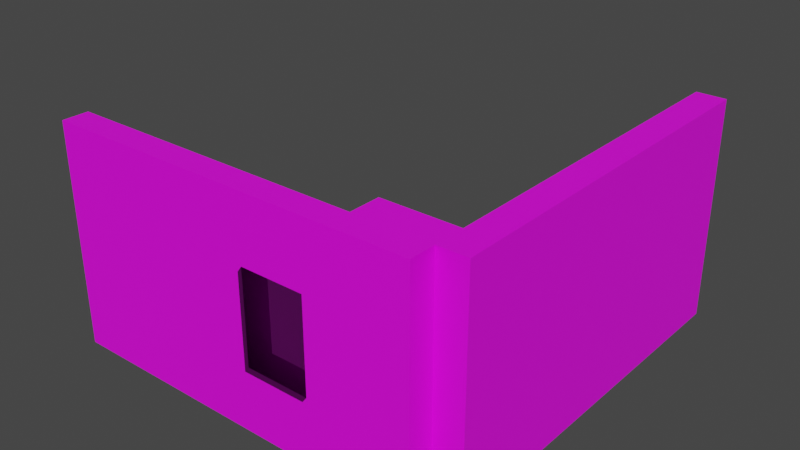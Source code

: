 # Source: Stage.blend  (saved by Blender 2.93.21; exported with 4.5.12 LTS)
import bpy
from mathutils import Matrix  # noqa: F401  (used for matrix-valued properties, if any)

bpy.ops.wm.read_factory_settings(use_empty=True)
scene = bpy.context.scene
scene.name = 'Scene'

# ---- collections
col_collection = bpy.data.collections.new('Collection'); scene.collection.children.link(col_collection)
col_support = bpy.data.collections.new('support'); scene.collection.children.link(col_support)

# ---- images (referenced by path relative to the original .blend; pixels are not part of the script)
import os
ASSET_DIR = os.environ.get("B2B_ASSET_DIR", "")  # directory of the original .blend (textures are referenced by path, not embedded)
HERE = os.path.dirname(os.path.abspath(__file__))  # packed textures are extracted next to this script under _unpacked/

def load_image(name, relpath, width, height, colorspace="sRGB"):
    """Load a texture the original file referenced (path relative to the .blend, or extracted next to this script)."""
    p = next((c for c in (os.path.join(HERE, relpath), os.path.join(ASSET_DIR, relpath)) if relpath and os.path.exists(c)), "")
    if p:
        img = bpy.data.images.load(p, check_existing=True)
        img.name = name
    else:  # same state as the original file: an image datablock whose file is absent (Cycles renders it pink)
        img = bpy.data.images.new(name, width, height)
        img.source = "FILE"
        img.filepath = "//" + (relpath or name)
    img.colorspace_settings.name = colorspace
    return img
img_tex_atlas_psd = load_image('Tex_Atlas.psd', 'Tex_Atlas.psd', 1024, 1024, 'sRGB')

# ---- materials (node trees are filled in below, after node groups)
mat_atlas = bpy.data.materials.new('Atlas')
mat_atlas.use_transparent_shadow = False
mat_trans = bpy.data.materials.new('trans')
mat_trans.surface_render_method = 'BLENDED'
mat_trans.blend_method = 'BLEND'
mat_trans.use_transparent_shadow = False

# ---- material node trees
mat_atlas.use_nodes = True; mat_atlas.node_tree.nodes.clear()
_N = mat_atlas.node_tree.nodes; _L = mat_atlas.node_tree.links
n0 = _N.new('ShaderNodeBsdfPrincipled'); n0.name = 'Principled BSDF'; n0.location = (10, 300)
n0.distribution = 'GGX'
n0.subsurface_method = 'BURLEY'
n0.inputs[3].default_value = 1.45
n0.inputs[27].default_value = (0.0, 0.0, 0.0, 1.0)
n0.inputs[28].default_value = 1.0
n1 = _N.new('ShaderNodeOutputMaterial'); n1.name = 'Material Output'; n1.location = (300, 300)
n2 = _N.new('ShaderNodeTexImage'); n2.name = 'Image Texture'; n2.location = (-280, 275)
n2.image = img_tex_atlas_psd
_L.new(n0.outputs[0], n1.inputs[0])
_L.new(n2.outputs[0], n0.inputs[0])
n1.is_active_output = True
mat_trans.use_nodes = True; mat_trans.node_tree.nodes.clear()
_N = mat_trans.node_tree.nodes; _L = mat_trans.node_tree.links
n0 = _N.new('ShaderNodeBsdfPrincipled'); n0.name = 'Principled BSDF'; n0.location = (10, 300)
n0.distribution = 'GGX'
n0.subsurface_method = 'BURLEY'
n0.inputs[3].default_value = 1.45
n0.inputs[4].default_value = 0.0
n0.inputs[27].default_value = (0.0, 0.0, 0.0, 1.0)
n0.inputs[28].default_value = 1.0
n1 = _N.new('ShaderNodeOutputMaterial'); n1.name = 'Material Output'; n1.location = (300, 300)
_L.new(n0.outputs[0], n1.inputs[0])
n1.is_active_output = True

# ---- world
world_world = bpy.data.worlds.new('World'); scene.world = world_world
world_world.use_nodes = True; world_world.node_tree.nodes.clear()
_N = world_world.node_tree.nodes; _L = world_world.node_tree.links
n0 = _N.new('ShaderNodeOutputWorld'); n0.name = 'World Output'; n0.location = (300, 300)
n1 = _N.new('ShaderNodeBackground'); n1.name = 'Background'; n1.location = (10, 300)
n1.inputs[0].default_value = (0.05088, 0.05088, 0.05088, 1.0)
_L.new(n1.outputs[0], n0.inputs[0])
n0.is_active_output = True
world_world.color = (0.05088, 0.05088, 0.05088)
world_world.use_sun_shadow = False
world_world.sun_shadow_jitter_overblur = 0.0

# ---- meshes
me_plane = bpy.data.meshes.new('Plane')
me_plane.from_pydata([(-20.71, 20.71, 0.0), (-20.71, -20.71, 0.0), (-20.71, -23.57, 24.23), (20.71, 20.71, 0.0), (20.71, -20.71, 0.0), (-20.71, -20.71, 0.0), (20.71, -20.71, 24.23), (-20.71, -20.71, 24.23), (20.71, -20.71, 0.0), (20.71, -23.57, 24.23), (-20.71, -23.57, 0.0), (20.71, -23.57, 0.0), (20.71, -20.71, 24.23), (20.71, 20.71, 0.0), (20.71, -20.71, 0.0), (20.71, 20.71, 24.23), (23.91, -20.71, 0.0), (23.91, 20.71, 0.0), (23.91, 20.71, 24.23), (23.91, -20.71, 24.23)], [], [(3, 0, 1, 4), (11, 10, 2, 9), (8, 6, 7, 5), (6, 8, 11, 9), (5, 7, 2, 10), (8, 5, 10, 11), (7, 6, 9, 2), (12, 14, 13, 15), (19, 18, 17, 16), (14, 12, 19, 16), (15, 13, 17, 18), (12, 15, 18, 19), (13, 14, 16, 17)])
_uv = me_plane.uv_layers.new(name='UVMap')
_uv.uv.foreach_set('vector', [0.5275, 0.8514, 0.5275, 0.8514, 0.5275, 0.8514, 0.5275, 0.8514, 0.5275, 0.8514, 0.5275, 0.8514, 0.5275, 0.8514, 0.5275, 0.8514, 0.5275, 0.8514, 0.5275, 0.8514, 0.5275, 0.8514, 0.5275, 0.8514, 0.5275, 0.8514, 0.5275, 0.8514, 0.5275, 0.8514, 0.5275, 0.8514, 0.5275, 0.8514, 0.5275, 0.8514, 0.5275, 0.8514, 0.5275, 0.8514, 0.5275, 0.8514, 0.5275, 0.8514, 0.5275, 0.8514, 0.5275, 0.8514, 0.5275, 0.8514, 0.5275, 0.8514, 0.5275, 0.8514, 0.5275, 0.8514, 0.5275, 0.8514, 0.5275, 0.8514, 0.5275, 0.8514, 0.5275, 0.8514, 0.5275, 0.8514, 0.5275, 0.8514, 0.5275, 0.8514, 0.5275, 0.8514, 0.5275, 0.8514, 0.5275, 0.8514, 0.5275, 0.8514, 0.5275, 0.8514, 0.5275, 0.8514, 0.5275, 0.8514, 0.5275, 0.8514, 0.5275, 0.8514, 0.5275, 0.8514, 0.5275, 0.8514, 0.5275, 0.8514, 0.5275, 0.8514, 0.5275, 0.8514, 0.5275, 0.8514, 0.5275, 0.8514, 0.5275, 0.8514])
me_plane.materials.append(mat_atlas)
me_plane.use_remesh_fix_poles = True
me_plane.use_remesh_preserve_attributes = False
me_plane.update()
me_plane_001 = bpy.data.meshes.new('Plane.001')
me_plane_001.from_pydata([(-5.888, -1.234, 0.6121), (5.644, -1.234, 0.6121), (5.644, -1.234, 0.02875), (-5.888, -1.234, 0.02875)], [], [(2, 3, 0, 1)])
_uv = me_plane_001.uv_layers.new(name='UVMap')
_uv.uv.foreach_set('vector', [0.0, 1.0, 1.0, 1.0, 1.0, 1.0, 0.0, 1.0])
me_plane_001.use_remesh_fix_poles = True
me_plane_001.use_remesh_preserve_attributes = False
me_plane_001.update()
me_plane_002 = bpy.data.meshes.new('Plane.002')
me_plane_002.from_pydata([(20.71, -20.71, 2.83), (20.71, 20.71, 2.83), (-20.71, -20.71, 2.83), (-20.71, -19.98, 2.153), (19.85, -19.98, 2.153), (19.85, -19.98, 0.1011), (19.85, 20.71, 0.1011), (19.85, 20.71, 2.153), (-20.71, -19.98, 0.1011)], [], [(0, 1, 7, 4), (6, 5, 4, 7), (5, 8, 3, 4), (2, 0, 4, 3)])
_uv = me_plane_002.uv_layers.new(name='UVMap')
_uv.uv.foreach_set('vector', [0.0, 1.0, 0.0, 0.0, 0.0, 0.0, 0.0, 1.0, 0.0, 0.0, 0.0, 1.0, 0.0, 1.0, 0.0, 0.0, 0.0, 1.0, 1.0, 1.0, 1.0, 1.0, 0.0, 1.0, 1.0, 1.0, 0.0, 1.0, 0.0, 1.0, 1.0, 1.0])
me_plane_002.use_remesh_fix_poles = True
me_plane_002.use_remesh_preserve_attributes = False
me_plane_002.update()
me_cube = bpy.data.meshes.new('Cube')
me_cube.from_pydata([(-1.0, -1.0, -1.0), (-1.0, -1.0, 1.0), (-1.0, 1.0, -1.0), (-1.0, 1.0, 1.0), (1.0, -1.0, -1.0), (1.0, -1.0, 1.0), (1.0, 1.0, -1.0), (1.0, 1.0, 1.0)], [], [(0, 1, 3, 2), (2, 3, 7, 6), (6, 7, 5, 4), (4, 5, 1, 0), (2, 6, 4, 0), (7, 3, 1, 5)])
_uv = me_cube.uv_layers.new(name='UVMap')
_uv.uv.foreach_set('vector', [0.375, 0.0, 0.625, 0.0, 0.625, 0.25, 0.375, 0.25, 0.375, 0.25, 0.625, 0.25, 0.625, 0.5, 0.375, 0.5, 0.375, 0.5, 0.625, 0.5, 0.625, 0.75, 0.375, 0.75, 0.375, 0.75, 0.625, 0.75, 0.625, 1.0, 0.375, 1.0, 0.125, 0.5, 0.375, 0.5, 0.375, 0.75, 0.125, 0.75, 0.625, 0.5, 0.875, 0.5, 0.875, 0.75, 0.625, 0.75])
me_cube.materials.append(mat_trans)
me_cube.use_remesh_fix_poles = True
me_cube.use_remesh_preserve_attributes = False
me_cube.update()

# ---- objects
ob_plane = bpy.data.objects.new('Plane', me_plane)
ob_plane_001 = bpy.data.objects.new('Plane.001', me_plane_001)
ob_plane_002 = bpy.data.objects.new('Plane.002', me_plane_002)
ob_cube = bpy.data.objects.new('Cube', me_cube)

# ---- transforms, parenting, visibility, modifiers, constraints
ob_plane.location = (4.541, -8.921, 0.0)
_m = ob_plane.modifiers.new('Boolean', 'BOOLEAN')
_m.object = ob_cube
ob_plane_001.location = (4.541, -11.85, 0.0)
ob_plane_002.location = (4.541, -8.921, 0.0)
ob_cube.location = (10.64, -29.63, 12.11)
ob_cube.scale = (3.498, 3.498, 5.044)

# ---- collection membership
col_collection.objects.link(ob_plane)
col_collection.objects.link(ob_plane_001)
col_collection.objects.link(ob_plane_002)
col_support.objects.link(ob_cube)

# ---- scene / render settings (as saved in the file)
scene.frame_start = 1; scene.frame_end = 250; scene.frame_set(19)
scene.render.engine = 'BLENDER_EEVEE_NEXT'
scene.cycles.use_denoising = False
scene.cycles.samples = 128
scene.cycles.sampling_pattern = 'TABULATED_SOBOL'
scene.cycles.use_adaptive_sampling = False
scene.cycles.use_light_tree = False
scene.view_settings.view_transform = 'Filmic'
bpy.context.view_layer.update()

# ---- added for rendering (the .blend has no active camera and no usable light): camera, sun
cam_auto = bpy.data.cameras.new('AutoCamera')
cam_auto.lens = 50.0
cam_auto.sensor_width = 36.0
cam_auto.clip_end = 1100.75
ob_auto_camera = bpy.data.objects.new('AutoCamera', cam_auto)
scene.collection.objects.link(ob_auto_camera)
ob_auto_camera.location = (68.8588, -85.9354, 62.2902)
ob_auto_camera.rotation_euler = (1.09748, -7.21219e-08, 0.694738)
scene.camera = ob_auto_camera
light_auto_sun = bpy.data.lights.new('AutoSun', 'SUN')
light_auto_sun.energy = 3.0
light_auto_sun.angle = 0.0523599
ob_auto_sun = bpy.data.objects.new('AutoSun', light_auto_sun)
scene.collection.objects.link(ob_auto_sun)
ob_auto_sun.rotation_euler = (0.872665, 0.174533, 0.523599)
bpy.context.view_layer.update()
